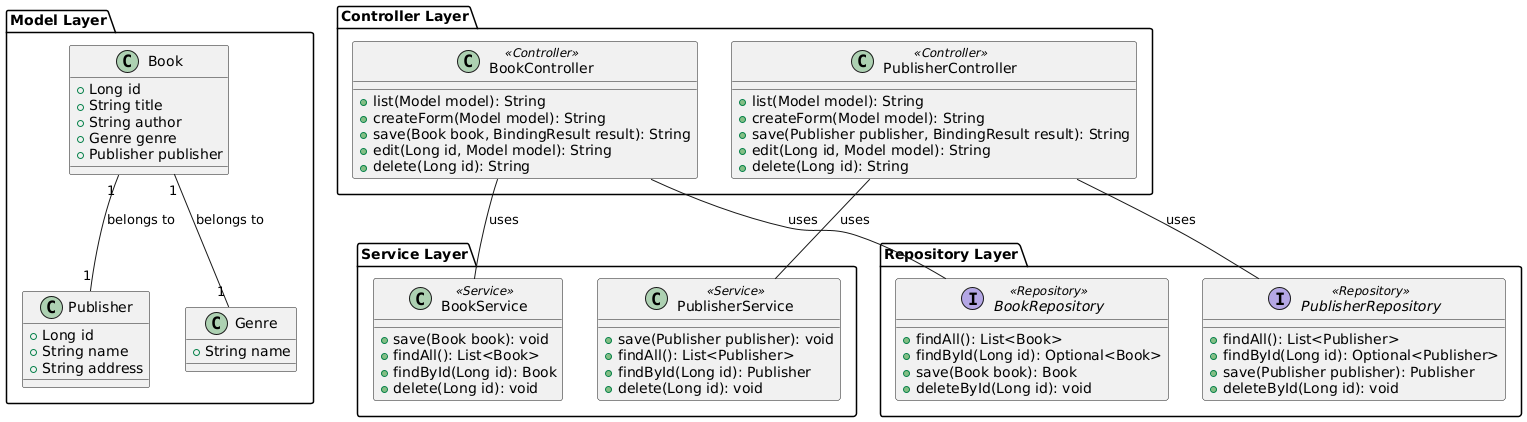

The diagram above was rendered by PlantUML. Its source (embedded in the PNG):
@startuml
' Define Stereotypes for MVC layers
package "Model Layer" {
    class Book {
        +Long id
        +String title
        +String author
        +Genre genre
        +Publisher publisher
    }
    
    class Publisher {
        +Long id
        +String name
        +String address
    }
    
    class Genre {
        +String name
    }
}

package "Controller Layer" {
    class BookController <<Controller>> {
        +list(Model model): String
        +createForm(Model model): String
        +save(Book book, BindingResult result): String
        +edit(Long id, Model model): String
        +delete(Long id): String
    }
    
    class PublisherController <<Controller>> {
        +list(Model model): String
        +createForm(Model model): String
        +save(Publisher publisher, BindingResult result): String
        +edit(Long id, Model model): String
        +delete(Long id): String
    }
}

package "Service Layer" {
    class BookService <<Service>> {
        +save(Book book): void
        +findAll(): List<Book>
        +findById(Long id): Book
        +delete(Long id): void
    }
    
    class PublisherService <<Service>> {
        +save(Publisher publisher): void
        +findAll(): List<Publisher>
        +findById(Long id): Publisher
        +delete(Long id): void
    }
}

package "Repository Layer" {
    interface BookRepository <<Repository>> {
        +findAll(): List<Book>
        +findById(Long id): Optional<Book>
        +save(Book book): Book
        +deleteById(Long id): void
    }
    
    interface PublisherRepository <<Repository>> {
        +findAll(): List<Publisher>
        +findById(Long id): Optional<Publisher>
        +save(Publisher publisher): Publisher
        +deleteById(Long id): void
    }
}

' Define relationships
Book "1" -- "1" Publisher : belongs to
Book "1" -- "1" Genre : belongs to
BookController -- BookService : uses
BookController -- BookRepository : uses
PublisherController -- PublisherService : uses
PublisherController -- PublisherRepository : uses
@enduml